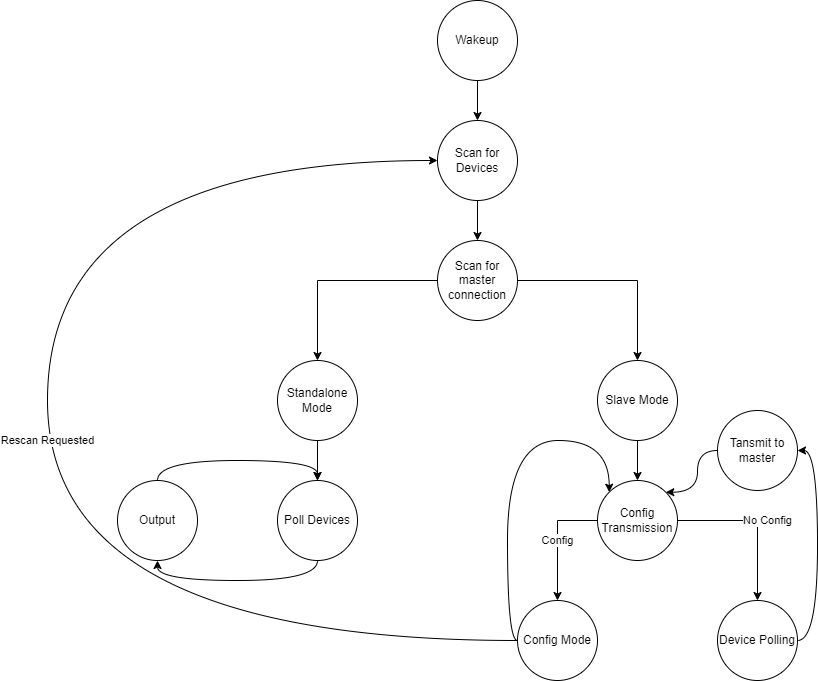

The diagram above was exported from draw.io. Its source (the exported page's mxGraphModel, read from the mxfile embedded in the PNG):
<mxGraphModel dx="2901" dy="1118" grid="1" gridSize="10" guides="1" tooltips="1" connect="1" arrows="1" fold="1" page="1" pageScale="1" pageWidth="827" pageHeight="1169" math="0" shadow="0">
  <root>
    <mxCell id="0" />
    <mxCell id="1" parent="0" />
    <mxCell id="hDRVIhOk30fAvh_qmpDP-36" style="edgeStyle=orthogonalEdgeStyle;rounded=0;orthogonalLoop=1;jettySize=auto;html=1;entryX=0.5;entryY=0;entryDx=0;entryDy=0;" edge="1" parent="1" source="hDRVIhOk30fAvh_qmpDP-33" target="hDRVIhOk30fAvh_qmpDP-34">
      <mxGeometry relative="1" as="geometry" />
    </mxCell>
    <mxCell id="hDRVIhOk30fAvh_qmpDP-33" value="Wakeup" style="ellipse;whiteSpace=wrap;html=1;aspect=fixed;" vertex="1" parent="1">
      <mxGeometry x="400" y="160" width="80" height="80" as="geometry" />
    </mxCell>
    <mxCell id="hDRVIhOk30fAvh_qmpDP-37" style="edgeStyle=orthogonalEdgeStyle;rounded=0;orthogonalLoop=1;jettySize=auto;html=1;entryX=0.5;entryY=0;entryDx=0;entryDy=0;" edge="1" parent="1" source="hDRVIhOk30fAvh_qmpDP-34" target="hDRVIhOk30fAvh_qmpDP-35">
      <mxGeometry relative="1" as="geometry" />
    </mxCell>
    <mxCell id="hDRVIhOk30fAvh_qmpDP-34" value="Scan for Devices" style="ellipse;whiteSpace=wrap;html=1;aspect=fixed;" vertex="1" parent="1">
      <mxGeometry x="400" y="280" width="80" height="80" as="geometry" />
    </mxCell>
    <mxCell id="hDRVIhOk30fAvh_qmpDP-40" style="edgeStyle=orthogonalEdgeStyle;rounded=0;orthogonalLoop=1;jettySize=auto;html=1;entryX=0.5;entryY=0;entryDx=0;entryDy=0;" edge="1" parent="1" source="hDRVIhOk30fAvh_qmpDP-35" target="hDRVIhOk30fAvh_qmpDP-38">
      <mxGeometry relative="1" as="geometry" />
    </mxCell>
    <mxCell id="hDRVIhOk30fAvh_qmpDP-41" style="edgeStyle=orthogonalEdgeStyle;rounded=0;orthogonalLoop=1;jettySize=auto;html=1;entryX=0.5;entryY=0;entryDx=0;entryDy=0;" edge="1" parent="1" source="hDRVIhOk30fAvh_qmpDP-35" target="hDRVIhOk30fAvh_qmpDP-39">
      <mxGeometry relative="1" as="geometry" />
    </mxCell>
    <mxCell id="hDRVIhOk30fAvh_qmpDP-35" value="Scan for master connection" style="ellipse;whiteSpace=wrap;html=1;aspect=fixed;" vertex="1" parent="1">
      <mxGeometry x="400" y="400" width="80" height="80" as="geometry" />
    </mxCell>
    <mxCell id="hDRVIhOk30fAvh_qmpDP-48" style="edgeStyle=orthogonalEdgeStyle;rounded=0;orthogonalLoop=1;jettySize=auto;html=1;entryX=0.5;entryY=0;entryDx=0;entryDy=0;" edge="1" parent="1" source="hDRVIhOk30fAvh_qmpDP-38" target="hDRVIhOk30fAvh_qmpDP-47">
      <mxGeometry relative="1" as="geometry" />
    </mxCell>
    <mxCell id="hDRVIhOk30fAvh_qmpDP-38" value="Slave Mode" style="ellipse;whiteSpace=wrap;html=1;aspect=fixed;" vertex="1" parent="1">
      <mxGeometry x="560" y="520" width="80" height="80" as="geometry" />
    </mxCell>
    <mxCell id="hDRVIhOk30fAvh_qmpDP-44" style="edgeStyle=orthogonalEdgeStyle;rounded=0;orthogonalLoop=1;jettySize=auto;html=1;entryX=0.5;entryY=0;entryDx=0;entryDy=0;" edge="1" parent="1" source="hDRVIhOk30fAvh_qmpDP-39" target="hDRVIhOk30fAvh_qmpDP-42">
      <mxGeometry relative="1" as="geometry" />
    </mxCell>
    <mxCell id="hDRVIhOk30fAvh_qmpDP-39" value="Standalone&lt;br&gt;Mode" style="ellipse;whiteSpace=wrap;html=1;aspect=fixed;" vertex="1" parent="1">
      <mxGeometry x="240" y="520" width="80" height="80" as="geometry" />
    </mxCell>
    <mxCell id="hDRVIhOk30fAvh_qmpDP-45" style="edgeStyle=orthogonalEdgeStyle;orthogonalLoop=1;jettySize=auto;html=1;exitX=0.5;exitY=1;exitDx=0;exitDy=0;entryX=0.5;entryY=1;entryDx=0;entryDy=0;curved=1;" edge="1" parent="1" source="hDRVIhOk30fAvh_qmpDP-42" target="hDRVIhOk30fAvh_qmpDP-43">
      <mxGeometry relative="1" as="geometry" />
    </mxCell>
    <mxCell id="hDRVIhOk30fAvh_qmpDP-42" value="Poll Devices" style="ellipse;whiteSpace=wrap;html=1;aspect=fixed;" vertex="1" parent="1">
      <mxGeometry x="240" y="640" width="80" height="80" as="geometry" />
    </mxCell>
    <mxCell id="hDRVIhOk30fAvh_qmpDP-46" style="edgeStyle=orthogonalEdgeStyle;orthogonalLoop=1;jettySize=auto;html=1;entryX=0.5;entryY=0;entryDx=0;entryDy=0;curved=1;" edge="1" parent="1" source="hDRVIhOk30fAvh_qmpDP-43" target="hDRVIhOk30fAvh_qmpDP-42">
      <mxGeometry relative="1" as="geometry">
        <Array as="points">
          <mxPoint x="120" y="620" />
          <mxPoint x="280" y="620" />
        </Array>
      </mxGeometry>
    </mxCell>
    <mxCell id="hDRVIhOk30fAvh_qmpDP-43" value="Output" style="ellipse;whiteSpace=wrap;html=1;aspect=fixed;" vertex="1" parent="1">
      <mxGeometry x="80" y="640" width="80" height="80" as="geometry" />
    </mxCell>
    <mxCell id="hDRVIhOk30fAvh_qmpDP-53" value="No Config" style="edgeStyle=orthogonalEdgeStyle;rounded=0;orthogonalLoop=1;jettySize=auto;html=1;entryX=0.5;entryY=0;entryDx=0;entryDy=0;" edge="1" parent="1" source="hDRVIhOk30fAvh_qmpDP-47" target="hDRVIhOk30fAvh_qmpDP-49">
      <mxGeometry y="10" relative="1" as="geometry">
        <mxPoint as="offset" />
      </mxGeometry>
    </mxCell>
    <mxCell id="hDRVIhOk30fAvh_qmpDP-54" value="Config" style="edgeStyle=orthogonalEdgeStyle;rounded=0;orthogonalLoop=1;jettySize=auto;html=1;entryX=0.5;entryY=0;entryDx=0;entryDy=0;" edge="1" parent="1" source="hDRVIhOk30fAvh_qmpDP-47" target="hDRVIhOk30fAvh_qmpDP-51">
      <mxGeometry relative="1" as="geometry">
        <Array as="points">
          <mxPoint x="520" y="680" />
        </Array>
      </mxGeometry>
    </mxCell>
    <mxCell id="hDRVIhOk30fAvh_qmpDP-47" value="Config Transmission" style="ellipse;whiteSpace=wrap;html=1;aspect=fixed;" vertex="1" parent="1">
      <mxGeometry x="560" y="640" width="80" height="80" as="geometry" />
    </mxCell>
    <mxCell id="hDRVIhOk30fAvh_qmpDP-57" style="edgeStyle=orthogonalEdgeStyle;orthogonalLoop=1;jettySize=auto;html=1;entryX=1;entryY=0.5;entryDx=0;entryDy=0;curved=1;" edge="1" parent="1" source="hDRVIhOk30fAvh_qmpDP-49" target="hDRVIhOk30fAvh_qmpDP-50">
      <mxGeometry relative="1" as="geometry">
        <Array as="points">
          <mxPoint x="780" y="800" />
          <mxPoint x="780" y="610" />
        </Array>
      </mxGeometry>
    </mxCell>
    <mxCell id="hDRVIhOk30fAvh_qmpDP-49" value="Device Polling" style="ellipse;whiteSpace=wrap;html=1;aspect=fixed;" vertex="1" parent="1">
      <mxGeometry x="680" y="760" width="80" height="80" as="geometry" />
    </mxCell>
    <mxCell id="hDRVIhOk30fAvh_qmpDP-58" style="edgeStyle=orthogonalEdgeStyle;orthogonalLoop=1;jettySize=auto;html=1;entryX=1;entryY=0;entryDx=0;entryDy=0;curved=1;" edge="1" parent="1" source="hDRVIhOk30fAvh_qmpDP-50" target="hDRVIhOk30fAvh_qmpDP-47">
      <mxGeometry relative="1" as="geometry" />
    </mxCell>
    <mxCell id="hDRVIhOk30fAvh_qmpDP-50" value="Tansmit to master" style="ellipse;whiteSpace=wrap;html=1;aspect=fixed;" vertex="1" parent="1">
      <mxGeometry x="680" y="570" width="80" height="80" as="geometry" />
    </mxCell>
    <mxCell id="hDRVIhOk30fAvh_qmpDP-56" value="Rescan Requested" style="edgeStyle=orthogonalEdgeStyle;orthogonalLoop=1;jettySize=auto;html=1;entryX=0;entryY=0.5;entryDx=0;entryDy=0;curved=1;" edge="1" parent="1" source="hDRVIhOk30fAvh_qmpDP-51" target="hDRVIhOk30fAvh_qmpDP-34">
      <mxGeometry relative="1" as="geometry">
        <Array as="points">
          <mxPoint x="10" y="800" />
          <mxPoint x="10" y="320" />
        </Array>
      </mxGeometry>
    </mxCell>
    <mxCell id="hDRVIhOk30fAvh_qmpDP-59" style="edgeStyle=orthogonalEdgeStyle;orthogonalLoop=1;jettySize=auto;html=1;entryX=0;entryY=0;entryDx=0;entryDy=0;curved=1;" edge="1" parent="1" source="hDRVIhOk30fAvh_qmpDP-51" target="hDRVIhOk30fAvh_qmpDP-47">
      <mxGeometry relative="1" as="geometry">
        <Array as="points">
          <mxPoint x="470" y="800" />
          <mxPoint x="470" y="600" />
          <mxPoint x="572" y="600" />
        </Array>
      </mxGeometry>
    </mxCell>
    <mxCell id="hDRVIhOk30fAvh_qmpDP-51" value="Config Mode" style="ellipse;whiteSpace=wrap;html=1;aspect=fixed;" vertex="1" parent="1">
      <mxGeometry x="480" y="760" width="80" height="80" as="geometry" />
    </mxCell>
  </root>
</mxGraphModel>